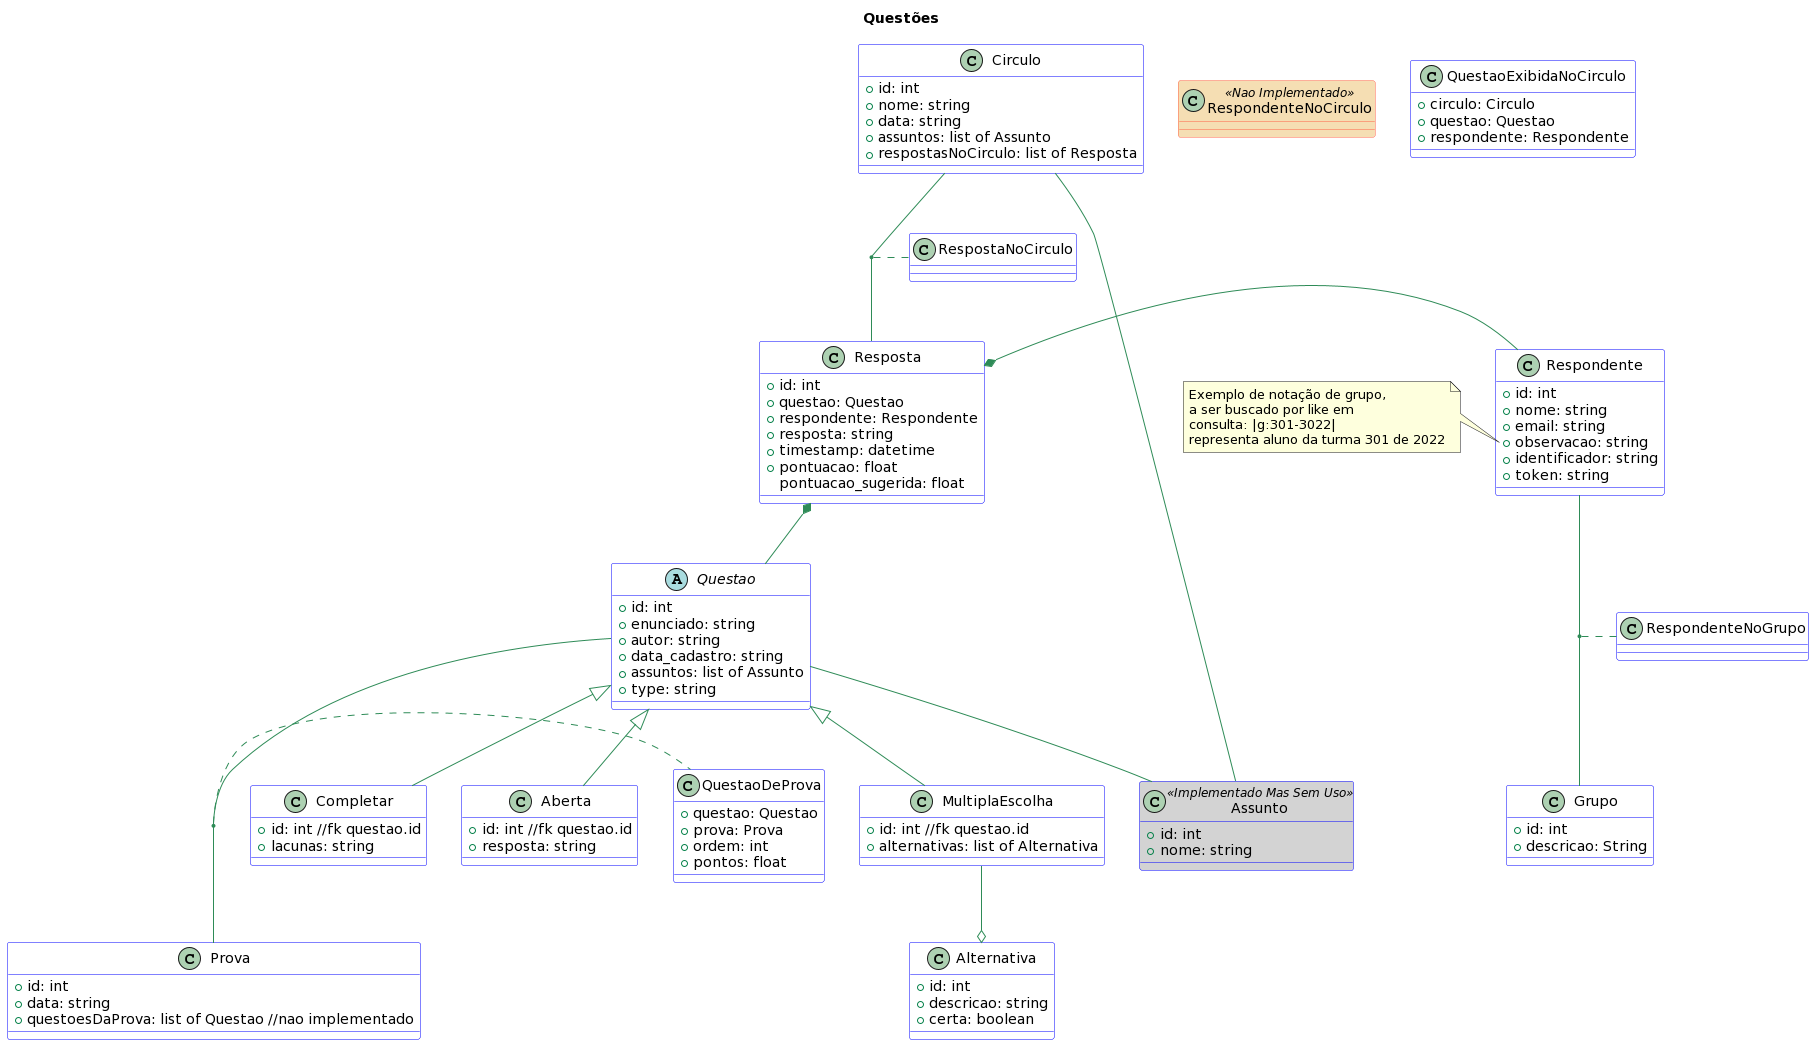

The diagram above was rendered by PlantUML. Its source (embedded in the PNG):
@startuml
skinparam class {
BackgroundColor White
ArrowColor SeaGreen
BorderColor Blue
BackgroundColor<<Nao implementado>> Wheat
BorderColor<<Nao Implementado>> Tomato
BackgroundColor<<Implementado Mas Sem Uso>> LightGray
BorderColor<<Implementado Mas Sem Uso>> Blue
}
skinparam stereotypeCBackgroundColor YellowGreen
skinparam stereotypeCBackgroundColor<< Faltando >> DimGray

class RespondenteNoCirculo <<Nao Implementado>>
class Assunto <<Implementado Mas Sem Uso>>

title Questões

abstract class Questao {
  +id: int
  +enunciado: string
  +autor: string
  +data_cadastro: string
  +assuntos: list of Assunto
  +type: string
  
}

class Alternativa {
  +id: int
  +descricao: string
  +certa: boolean
}

class Assunto {
  +id: int
  +nome: string
}

class MultiplaEscolha {
  +id: int //fk questao.id
  +alternativas: list of Alternativa
}

class Completar {
  +id: int //fk questao.id
  +lacunas: string
}

class Aberta {
  +id: int //fk questao.id
  +resposta: string
}

class QuestaoDeProva {
  +questao: Questao
  +prova: Prova
  +ordem: int
  +pontos: float
}

class Prova {
  +id: int
  +data: string
  +questoesDaProva: list of Questao //nao implementado
}

class Respondente {
  +id: int
  +nome: string
  +email: string
  +observacao: string
  +identificador: string
  +token: string
}
note left of Respondente::observacao
Exemplo de notação de grupo, 
a ser buscado por like em 
consulta: |g:301-3022|
representa aluno da turma 301 de 2022
end note

class Resposta {
  +id: int
  +questao: Questao
  +respondente: Respondente
  +resposta: string
  +timestamp: datetime
  +pontuacao: float
  pontuacao_sugerida: float
}

class Circulo {
  +id: int
  +nome: string
  +data: string
  +assuntos: list of Assunto
  +respostasNoCirculo: list of Resposta
}

class QuestaoExibidaNoCirculo {
  +circulo: Circulo
  +questao: Questao
  +respondente: Respondente
}

class Grupo {
  +id: int
  +descricao: String
}

class RespondenteNoGrupo {
}

' RELACIONAMENTOS

(Questao,Prova) .. QuestaoDeProva
Questao <|-- MultiplaEscolha
Questao <|-- Completar
Questao <|-- Aberta
MultiplaEscolha --o Alternativa
Resposta *- Respondente
Resposta *-- Questao
(Circulo,Resposta) .. RespostaNoCirculo
(Respondente,Grupo) .. RespondenteNoGrupo
Circulo -- Assunto
Questao -- Assunto


/'
Dwelling <|-down- Apartment: Inheritance
Dwelling <|-down- Commune: Inheritance
Dwelling <|-down- House: Inheritance
Dwelling "1" *-up- "many" Window: Composition
Dwelling "1" *-up- "many" Door: Composition
'/
@enduml